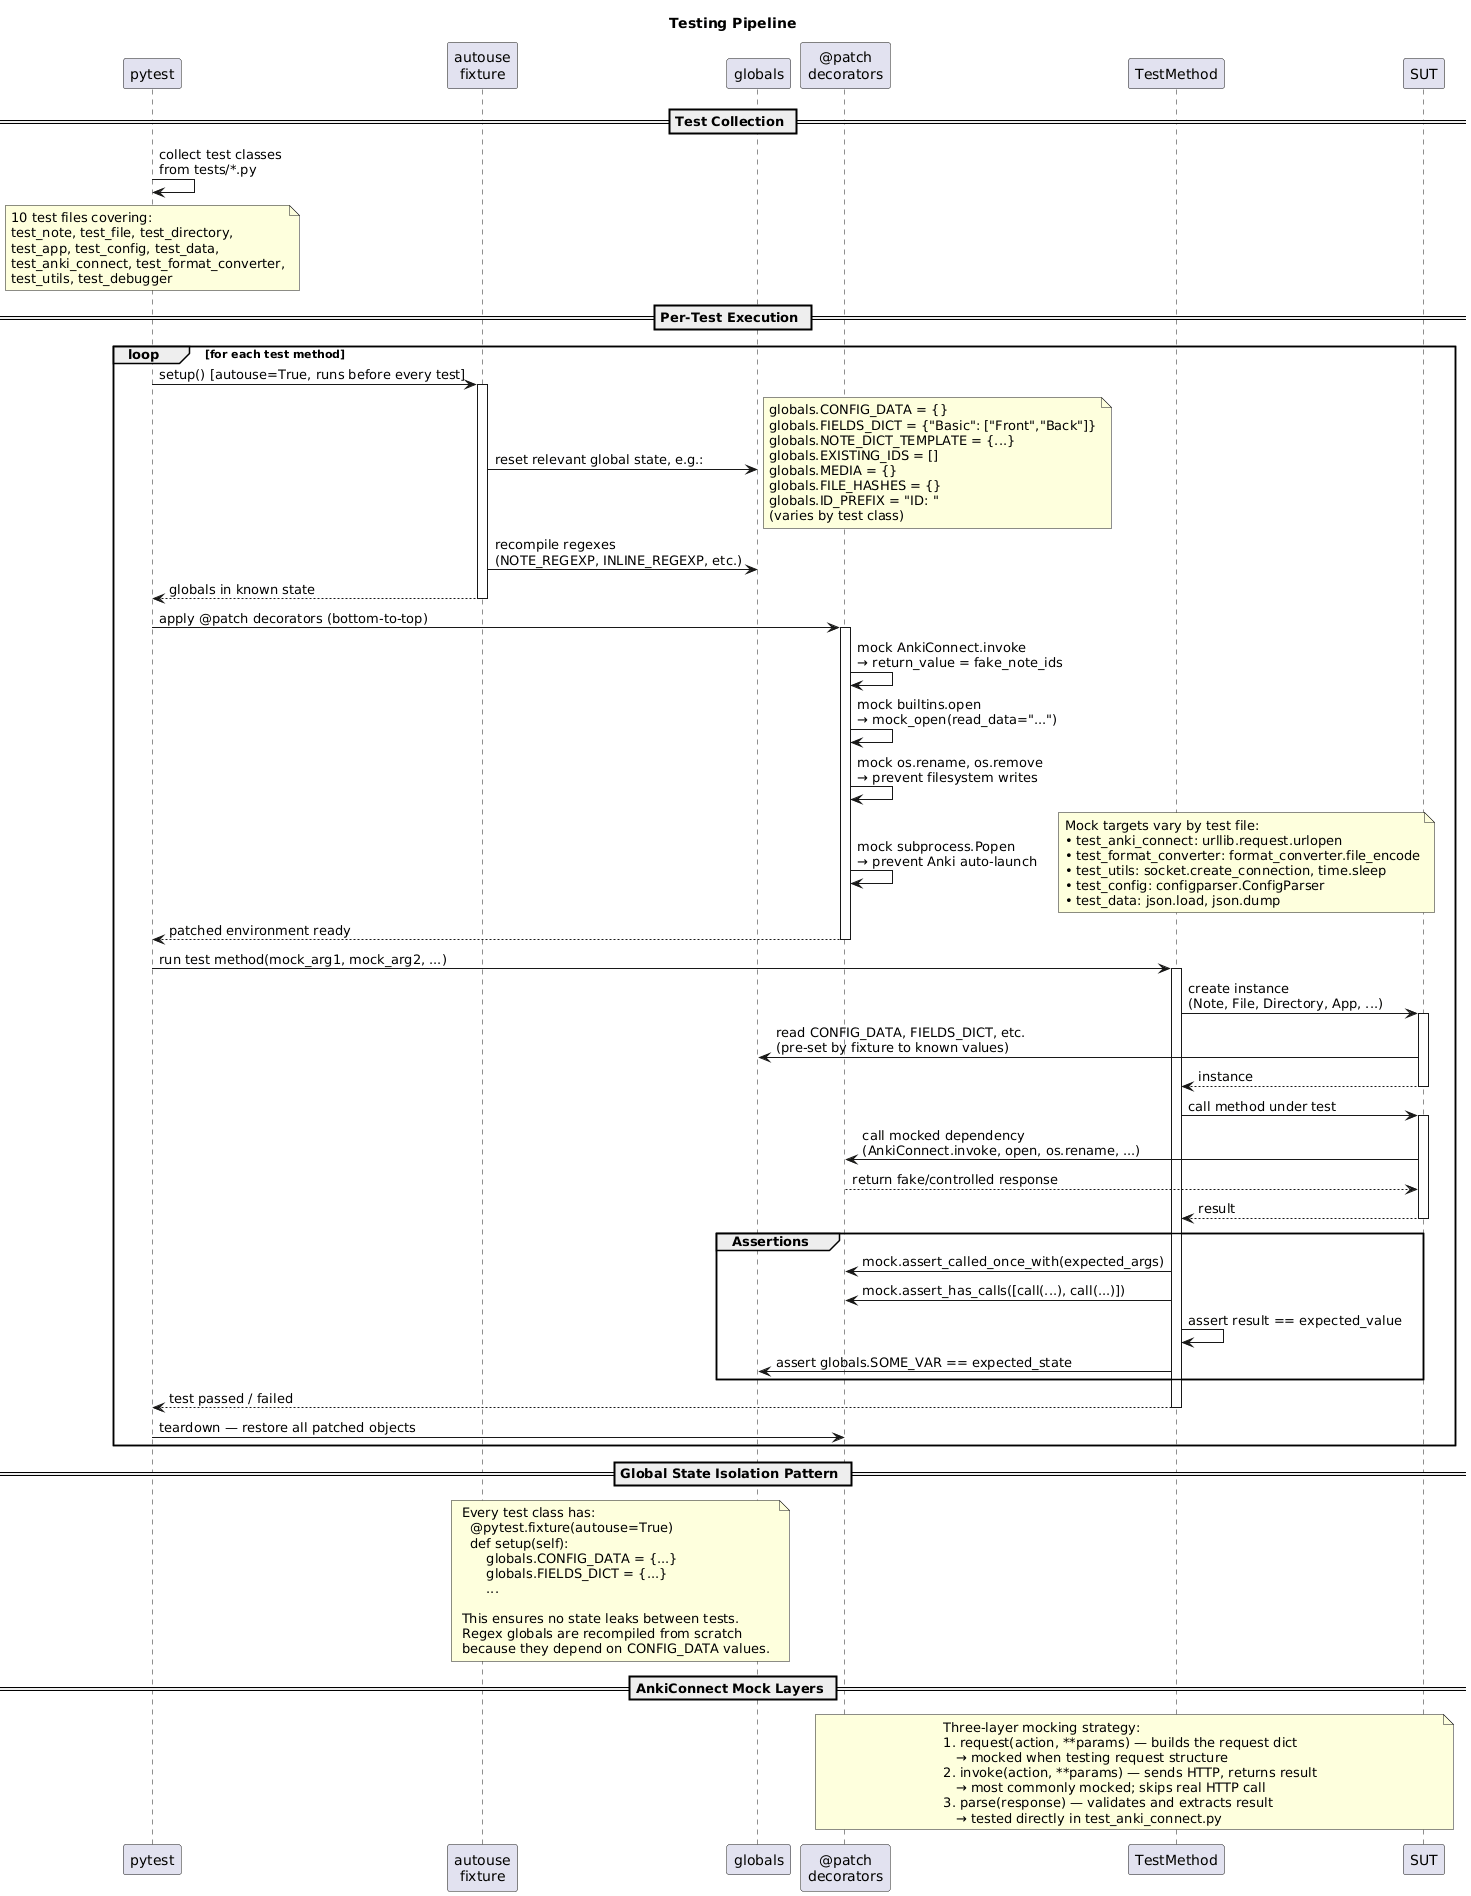

The diagram above was rendered by PlantUML. Its source (embedded in the PNG):
@startuml sequence_testing
title Testing Pipeline

participant pytest
participant "autouse\nfixture" as Fixture
participant globals
participant "@patch\ndecorators" as Mocks
participant TestMethod
participant SUT

== Test Collection ==

pytest -> pytest : collect test classes\nfrom tests/*.py

note over pytest
  10 test files covering:
  test_note, test_file, test_directory,
  test_app, test_config, test_data,
  test_anki_connect, test_format_converter,
  test_utils, test_debugger
end note

== Per-Test Execution ==

loop for each test method
  pytest -> Fixture : setup() [autouse=True, runs before every test]
  activate Fixture

  Fixture -> globals : reset relevant global state, e.g.:
  note right
    globals.CONFIG_DATA = {}
    globals.FIELDS_DICT = {"Basic": ["Front","Back"]}
    globals.NOTE_DICT_TEMPLATE = {...}
    globals.EXISTING_IDS = []
    globals.MEDIA = {}
    globals.FILE_HASHES = {}
    globals.ID_PREFIX = "ID: "
    (varies by test class)
  end note
  Fixture -> globals : recompile regexes\n(NOTE_REGEXP, INLINE_REGEXP, etc.)
  Fixture --> pytest : globals in known state
  deactivate Fixture

  pytest -> Mocks : apply @patch decorators (bottom-to-top)
  activate Mocks

  Mocks -> Mocks : mock AnkiConnect.invoke\n→ return_value = fake_note_ids
  Mocks -> Mocks : mock builtins.open\n→ mock_open(read_data="...")
  Mocks -> Mocks : mock os.rename, os.remove\n→ prevent filesystem writes
  Mocks -> Mocks : mock subprocess.Popen\n→ prevent Anki auto-launch
  note right
    Mock targets vary by test file:
    • test_anki_connect: urllib.request.urlopen
    • test_format_converter: format_converter.file_encode
    • test_utils: socket.create_connection, time.sleep
    • test_config: configparser.ConfigParser
    • test_data: json.load, json.dump
  end note
  Mocks --> pytest : patched environment ready
  deactivate Mocks

  pytest -> TestMethod : run test method(mock_arg1, mock_arg2, ...)
  activate TestMethod

  TestMethod -> SUT : create instance\n(Note, File, Directory, App, ...)
  activate SUT
  SUT -> globals : read CONFIG_DATA, FIELDS_DICT, etc.\n(pre-set by fixture to known values)
  SUT --> TestMethod : instance
  deactivate SUT

  TestMethod -> SUT : call method under test
  activate SUT
  SUT -> Mocks : call mocked dependency\n(AnkiConnect.invoke, open, os.rename, ...)
  Mocks --> SUT : return fake/controlled response
  SUT --> TestMethod : result
  deactivate SUT

  group Assertions
    TestMethod -> Mocks : mock.assert_called_once_with(expected_args)
    TestMethod -> Mocks : mock.assert_has_calls([call(...), call(...)])
    TestMethod -> TestMethod : assert result == expected_value
    TestMethod -> globals : assert globals.SOME_VAR == expected_state
  end

  TestMethod --> pytest : test passed / failed
  deactivate TestMethod

  pytest -> Mocks : teardown — restore all patched objects
end

== Global State Isolation Pattern ==

note over Fixture, globals
  Every test class has:
    @pytest.fixture(autouse=True)
    def setup(self):
        globals.CONFIG_DATA = {...}
        globals.FIELDS_DICT = {...}
        ...

  This ensures no state leaks between tests.
  Regex globals are recompiled from scratch
  because they depend on CONFIG_DATA values.
end note

== AnkiConnect Mock Layers ==

note over Mocks, SUT
  Three-layer mocking strategy:
  1. request(action, **params) — builds the request dict
     → mocked when testing request structure
  2. invoke(action, **params) — sends HTTP, returns result
     → most commonly mocked; skips real HTTP call
  3. parse(response) — validates and extracts result
     → tested directly in test_anki_connect.py
end note

@enduml